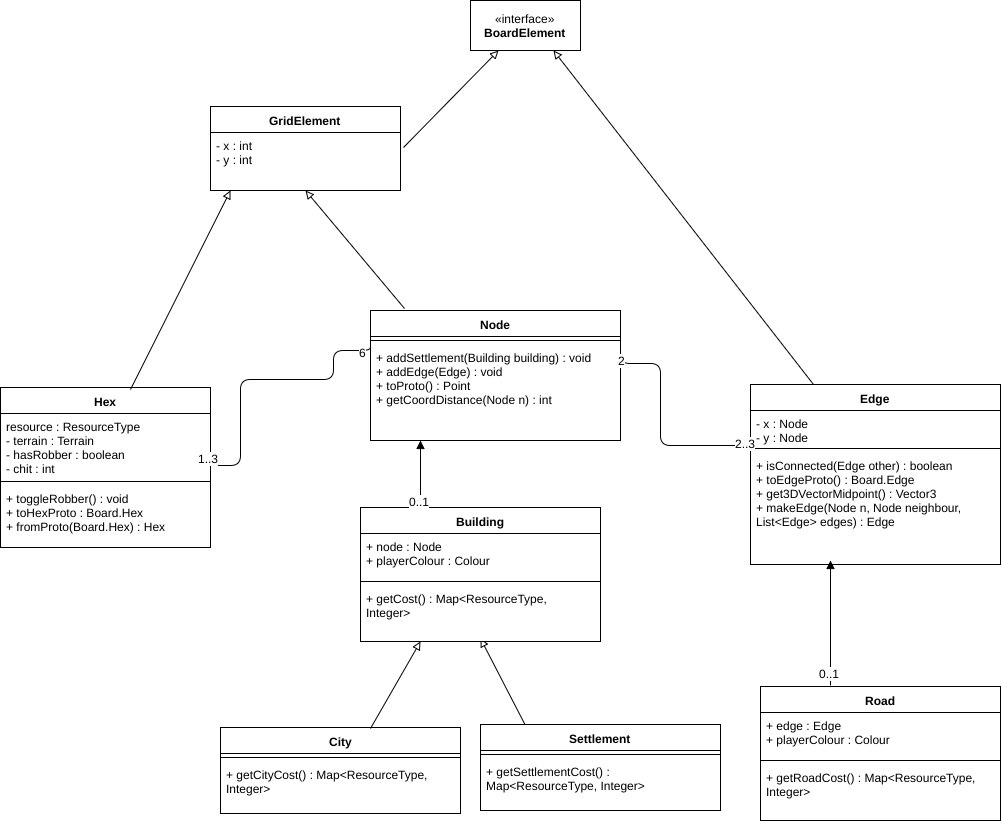

The diagram above was exported from draw.io. Its source (the exported page's mxGraphModel, read from the mxfile embedded in the PNG):
<mxGraphModel dx="1281" dy="556" grid="1" gridSize="10" guides="1" tooltips="1" connect="1" arrows="1" fold="1" page="1" pageScale="1" pageWidth="850" pageHeight="1100" background="#ffffff" math="0" shadow="0">
  <root>
    <mxCell id="0" />
    <mxCell id="1" parent="0" />
    <mxCell id="2" value="Hex" style="swimlane;html=1;fontStyle=1;align=center;verticalAlign=top;childLayout=stackLayout;horizontal=1;startSize=26;horizontalStack=0;resizeParent=1;resizeLast=0;collapsible=1;marginBottom=0;swimlaneFillColor=#ffffff;" parent="1" vertex="1">
      <mxGeometry x="120" y="557" width="210" height="160" as="geometry" />
    </mxCell>
    <mxCell id="3" value="&lt;span&gt;resource : ResourceType&lt;/span&gt;&lt;div&gt;- terrain : Terrain&lt;/div&gt;&lt;div&gt;- hasRobber : boolean&lt;/div&gt;&lt;div&gt;- chit : int&lt;/div&gt;" style="text;html=1;strokeColor=none;fillColor=none;align=left;verticalAlign=top;spacingLeft=4;spacingRight=4;whiteSpace=wrap;overflow=hidden;rotatable=0;points=[[0,0.5],[1,0.5]];portConstraint=eastwest;" parent="2" vertex="1">
      <mxGeometry y="26" width="210" height="64" as="geometry" />
    </mxCell>
    <mxCell id="4" value="" style="line;html=1;strokeWidth=1;fillColor=none;align=left;verticalAlign=middle;spacingTop=-1;spacingLeft=3;spacingRight=3;rotatable=0;labelPosition=right;points=[];portConstraint=eastwest;" parent="2" vertex="1">
      <mxGeometry y="90" width="210" height="8" as="geometry" />
    </mxCell>
    <mxCell id="5" value="+ toggleRobber() : void&lt;div&gt;+ toHexProto : Board.Hex&lt;/div&gt;&lt;div&gt;+ fromProto(Board.Hex) : Hex&lt;/div&gt;" style="text;html=1;strokeColor=none;fillColor=none;align=left;verticalAlign=top;spacingLeft=4;spacingRight=4;whiteSpace=wrap;overflow=hidden;rotatable=0;points=[[0,0.5],[1,0.5]];portConstraint=eastwest;" parent="2" vertex="1">
      <mxGeometry y="98" width="210" height="62" as="geometry" />
    </mxCell>
    <mxCell id="6" value="Node" style="swimlane;html=1;fontStyle=1;align=center;verticalAlign=top;childLayout=stackLayout;horizontal=1;startSize=26;horizontalStack=0;resizeParent=1;resizeLast=0;collapsible=1;marginBottom=0;swimlaneFillColor=#ffffff;" parent="1" vertex="1">
      <mxGeometry x="490" y="480" width="250" height="130" as="geometry" />
    </mxCell>
    <mxCell id="8" value="" style="line;html=1;strokeWidth=1;fillColor=none;align=left;verticalAlign=middle;spacingTop=-1;spacingLeft=3;spacingRight=3;rotatable=0;labelPosition=right;points=[];portConstraint=eastwest;" parent="6" vertex="1">
      <mxGeometry y="26" width="250" height="8" as="geometry" />
    </mxCell>
    <mxCell id="9" value="+ addSettlement(Building building) : void&lt;div&gt;+ addEdge(Edge) : void&lt;/div&gt;&lt;div&gt;+ toProto() : Point&lt;/div&gt;&lt;div&gt;+ getCoordDistance(Node n) : int&lt;/div&gt;" style="text;html=1;strokeColor=none;fillColor=none;align=left;verticalAlign=top;spacingLeft=4;spacingRight=4;whiteSpace=wrap;overflow=hidden;rotatable=0;points=[[0,0.5],[1,0.5]];portConstraint=eastwest;" parent="6" vertex="1">
      <mxGeometry y="34" width="250" height="62" as="geometry" />
    </mxCell>
    <mxCell id="10" value="" style="html=1;verticalAlign=bottom;endArrow=none;entryX=0;entryY=0.25;edgeStyle=orthogonalEdgeStyle;startArrow=none;startFill=0;endFill=0;exitX=1;exitY=0.5;" parent="1" source="3" target="6" edge="1">
      <mxGeometry width="80" relative="1" as="geometry">
        <mxPoint x="530" y="410" as="sourcePoint" />
        <mxPoint x="390" y="549" as="targetPoint" />
        <Array as="points">
          <mxPoint x="360" y="635" />
          <mxPoint x="360" y="549" />
          <mxPoint x="453" y="549" />
          <mxPoint x="453" y="520" />
        </Array>
      </mxGeometry>
    </mxCell>
    <mxCell id="11" value="1..3" style="text;html=1;resizable=0;points=[];align=center;verticalAlign=middle;labelBackgroundColor=#ffffff;" parent="10" vertex="1" connectable="0">
      <mxGeometry x="-0.92" y="-3" relative="1" as="geometry">
        <mxPoint as="offset" />
      </mxGeometry>
    </mxCell>
    <mxCell id="12" value="6" style="text;html=1;resizable=0;points=[];align=center;verticalAlign=middle;labelBackgroundColor=#ffffff;" parent="10" vertex="1" connectable="0">
      <mxGeometry x="0.9022" y="-1" relative="1" as="geometry">
        <mxPoint as="offset" />
      </mxGeometry>
    </mxCell>
    <mxCell id="13" value="Edge" style="swimlane;html=1;fontStyle=1;align=center;verticalAlign=top;childLayout=stackLayout;horizontal=1;startSize=26;horizontalStack=0;resizeParent=1;resizeLast=0;collapsible=1;marginBottom=0;swimlaneFillColor=#ffffff;" parent="1" vertex="1">
      <mxGeometry x="870" y="554" width="250" height="180" as="geometry" />
    </mxCell>
    <mxCell id="14" value="- x : Node&lt;div&gt;- y : Node&lt;/div&gt;" style="text;html=1;strokeColor=none;fillColor=none;align=left;verticalAlign=top;spacingLeft=4;spacingRight=4;whiteSpace=wrap;overflow=hidden;rotatable=0;points=[[0,0.5],[1,0.5]];portConstraint=eastwest;" parent="13" vertex="1">
      <mxGeometry y="26" width="250" height="34" as="geometry" />
    </mxCell>
    <mxCell id="15" value="" style="line;html=1;strokeWidth=1;fillColor=none;align=left;verticalAlign=middle;spacingTop=-1;spacingLeft=3;spacingRight=3;rotatable=0;labelPosition=right;points=[];portConstraint=eastwest;" parent="13" vertex="1">
      <mxGeometry y="60" width="250" height="8" as="geometry" />
    </mxCell>
    <mxCell id="16" value="+ isConnected(Edge other) : boolean&lt;div&gt;+ toEdgeProto() : Board.Edge&lt;/div&gt;&lt;div&gt;+ get3DVectorMidpoint() : Vector3&lt;/div&gt;&lt;div&gt;+ makeEdge(Node n, Node neighbour, List&amp;lt;Edge&amp;gt; edges) : Edge&lt;/div&gt;" style="text;html=1;strokeColor=none;fillColor=none;align=left;verticalAlign=top;spacingLeft=4;spacingRight=4;whiteSpace=wrap;overflow=hidden;rotatable=0;points=[[0,0.5],[1,0.5]];portConstraint=eastwest;" parent="13" vertex="1">
      <mxGeometry y="68" width="250" height="92" as="geometry" />
    </mxCell>
    <mxCell id="17" value="" style="html=1;verticalAlign=bottom;endArrow=none;entryX=1;entryY=0.5;edgeStyle=orthogonalEdgeStyle;startArrow=none;startFill=0;endFill=0;exitX=0.012;exitY=0.125;exitPerimeter=0;" parent="1" source="15" edge="1">
      <mxGeometry width="80" relative="1" as="geometry">
        <mxPoint x="340" y="480" as="sourcePoint" />
        <mxPoint x="740" y="518" as="targetPoint" />
        <Array as="points">
          <mxPoint x="873" y="615" />
          <mxPoint x="780" y="615" />
          <mxPoint x="780" y="533" />
        </Array>
      </mxGeometry>
    </mxCell>
    <mxCell id="18" value="2..3" style="text;html=1;resizable=0;points=[];align=center;verticalAlign=middle;labelBackgroundColor=#ffffff;" parent="17" vertex="1" connectable="0">
      <mxGeometry x="-0.92" y="-3" relative="1" as="geometry">
        <mxPoint as="offset" />
      </mxGeometry>
    </mxCell>
    <mxCell id="19" value="2" style="text;html=1;resizable=0;points=[];align=center;verticalAlign=middle;labelBackgroundColor=#ffffff;" parent="17" vertex="1" connectable="0">
      <mxGeometry x="0.9022" y="-1" relative="1" as="geometry">
        <mxPoint as="offset" />
      </mxGeometry>
    </mxCell>
    <mxCell id="20" value="GridElement" style="swimlane;html=1;fontStyle=1;align=center;verticalAlign=top;childLayout=stackLayout;horizontal=1;startSize=26;horizontalStack=0;resizeParent=1;resizeLast=0;collapsible=1;marginBottom=0;swimlaneFillColor=#ffffff;" parent="1" vertex="1">
      <mxGeometry x="330" y="276" width="190" height="84" as="geometry" />
    </mxCell>
    <mxCell id="21" value="- x : int&lt;div&gt;- y : int&lt;/div&gt;" style="text;html=1;strokeColor=none;fillColor=none;align=left;verticalAlign=top;spacingLeft=4;spacingRight=4;whiteSpace=wrap;overflow=hidden;rotatable=0;points=[[0,0.5],[1,0.5]];portConstraint=eastwest;" parent="20" vertex="1">
      <mxGeometry y="26" width="190" height="44" as="geometry" />
    </mxCell>
    <mxCell id="28" value="«interface»&lt;br&gt;&lt;b&gt;BoardElement&lt;/b&gt;" style="html=1;" parent="1" vertex="1">
      <mxGeometry x="590" y="170" width="110" height="50" as="geometry" />
    </mxCell>
    <mxCell id="29" value="" style="endArrow=block;html=1;entryX=0.75;entryY=1;exitX=0.25;exitY=0;endFill=0;" parent="1" source="13" target="28" edge="1">
      <mxGeometry width="50" height="50" relative="1" as="geometry">
        <mxPoint x="750" y="386" as="sourcePoint" />
        <mxPoint x="800" y="336" as="targetPoint" />
      </mxGeometry>
    </mxCell>
    <mxCell id="31" value="" style="endArrow=block;html=1;entryX=0.25;entryY=1;exitX=1.016;exitY=0.333;endFill=0;exitPerimeter=0;" parent="1" source="21" target="28" edge="1">
      <mxGeometry width="50" height="50" relative="1" as="geometry">
        <mxPoint x="590" y="484" as="sourcePoint" />
        <mxPoint x="330" y="150" as="targetPoint" />
      </mxGeometry>
    </mxCell>
    <mxCell id="33" value="" style="endArrow=block;html=1;exitX=0.619;exitY=0.015;endFill=0;exitPerimeter=0;" parent="1" source="2" edge="1">
      <mxGeometry width="50" height="50" relative="1" as="geometry">
        <mxPoint x="225" y="506" as="sourcePoint" />
        <mxPoint x="350" y="360" as="targetPoint" />
      </mxGeometry>
    </mxCell>
    <mxCell id="34" value="" style="endArrow=block;html=1;exitX=0.136;exitY=-0.019;endFill=0;exitPerimeter=0;entryX=0.5;entryY=1;" parent="1" source="6" target="20" edge="1">
      <mxGeometry width="50" height="50" relative="1" as="geometry">
        <mxPoint x="260" y="570" as="sourcePoint" />
        <mxPoint x="450" y="410" as="targetPoint" />
      </mxGeometry>
    </mxCell>
    <mxCell id="35" value="City" style="swimlane;html=1;fontStyle=1;align=center;verticalAlign=top;childLayout=stackLayout;horizontal=1;startSize=26;horizontalStack=0;resizeParent=1;resizeLast=0;collapsible=1;marginBottom=0;swimlaneFillColor=#ffffff;" parent="1" vertex="1">
      <mxGeometry x="340" y="897" width="240" height="86" as="geometry" />
    </mxCell>
    <mxCell id="37" value="" style="line;html=1;strokeWidth=1;fillColor=none;align=left;verticalAlign=middle;spacingTop=-1;spacingLeft=3;spacingRight=3;rotatable=0;labelPosition=right;points=[];portConstraint=eastwest;" parent="35" vertex="1">
      <mxGeometry y="26" width="240" height="8" as="geometry" />
    </mxCell>
    <mxCell id="38" value="+ getCityCost() : Map&amp;lt;ResourceType, Integer&amp;gt;" style="text;html=1;strokeColor=none;fillColor=none;align=left;verticalAlign=top;spacingLeft=4;spacingRight=4;whiteSpace=wrap;overflow=hidden;rotatable=0;points=[[0,0.5],[1,0.5]];portConstraint=eastwest;" parent="35" vertex="1">
      <mxGeometry y="34" width="240" height="52" as="geometry" />
    </mxCell>
    <mxCell id="39" value="Road" style="swimlane;html=1;fontStyle=1;align=center;verticalAlign=top;childLayout=stackLayout;horizontal=1;startSize=26;horizontalStack=0;resizeParent=1;resizeLast=0;collapsible=1;marginBottom=0;swimlaneFillColor=#ffffff;" parent="1" vertex="1">
      <mxGeometry x="880" y="856" width="240" height="134" as="geometry" />
    </mxCell>
    <mxCell id="40" value="+ edge : Edge&lt;div&gt;+ playerColour : Colour&lt;/div&gt;" style="text;html=1;strokeColor=none;fillColor=none;align=left;verticalAlign=top;spacingLeft=4;spacingRight=4;whiteSpace=wrap;overflow=hidden;rotatable=0;points=[[0,0.5],[1,0.5]];portConstraint=eastwest;" parent="39" vertex="1">
      <mxGeometry y="26" width="240" height="44" as="geometry" />
    </mxCell>
    <mxCell id="41" value="" style="line;html=1;strokeWidth=1;fillColor=none;align=left;verticalAlign=middle;spacingTop=-1;spacingLeft=3;spacingRight=3;rotatable=0;labelPosition=right;points=[];portConstraint=eastwest;" parent="39" vertex="1">
      <mxGeometry y="70" width="240" height="8" as="geometry" />
    </mxCell>
    <mxCell id="42" value="+ getRoadCost() : Map&amp;lt;ResourceType, Integer&amp;gt;" style="text;html=1;strokeColor=none;fillColor=none;align=left;verticalAlign=top;spacingLeft=4;spacingRight=4;whiteSpace=wrap;overflow=hidden;rotatable=0;points=[[0,0.5],[1,0.5]];portConstraint=eastwest;" parent="39" vertex="1">
      <mxGeometry y="78" width="240" height="52" as="geometry" />
    </mxCell>
    <mxCell id="43" value="" style="endArrow=block;html=1;endFill=0;entryX=0.25;entryY=1;" parent="1" target="49" edge="1">
      <mxGeometry width="50" height="50" relative="1" as="geometry">
        <mxPoint x="490" y="898" as="sourcePoint" />
        <mxPoint x="530" y="815" as="targetPoint" />
      </mxGeometry>
    </mxCell>
    <mxCell id="44" value="" style="endArrow=block;html=1;endFill=0;entryX=0.5;entryY=1.019;entryPerimeter=0;exitX=0.192;exitY=0.035;exitPerimeter=0;" parent="1" source="53" target="52" edge="1">
      <mxGeometry width="50" height="50" relative="1" as="geometry">
        <mxPoint x="640" y="890" as="sourcePoint" />
        <mxPoint x="655" y="831" as="targetPoint" />
      </mxGeometry>
    </mxCell>
    <mxCell id="49" value="Building" style="swimlane;html=1;fontStyle=1;align=center;verticalAlign=top;childLayout=stackLayout;horizontal=1;startSize=26;horizontalStack=0;resizeParent=1;resizeLast=0;collapsible=1;marginBottom=0;swimlaneFillColor=#ffffff;" parent="1" vertex="1">
      <mxGeometry x="480" y="677" width="240" height="134" as="geometry" />
    </mxCell>
    <mxCell id="50" value="+ node : Node&lt;div&gt;+ playerColour : Colour&lt;/div&gt;" style="text;html=1;strokeColor=none;fillColor=none;align=left;verticalAlign=top;spacingLeft=4;spacingRight=4;whiteSpace=wrap;overflow=hidden;rotatable=0;points=[[0,0.5],[1,0.5]];portConstraint=eastwest;" parent="49" vertex="1">
      <mxGeometry y="26" width="240" height="44" as="geometry" />
    </mxCell>
    <mxCell id="51" value="" style="line;html=1;strokeWidth=1;fillColor=none;align=left;verticalAlign=middle;spacingTop=-1;spacingLeft=3;spacingRight=3;rotatable=0;labelPosition=right;points=[];portConstraint=eastwest;" parent="49" vertex="1">
      <mxGeometry y="70" width="240" height="8" as="geometry" />
    </mxCell>
    <mxCell id="52" value="+ getCost() : Map&amp;lt;ResourceType, Integer&amp;gt;" style="text;html=1;strokeColor=none;fillColor=none;align=left;verticalAlign=top;spacingLeft=4;spacingRight=4;whiteSpace=wrap;overflow=hidden;rotatable=0;points=[[0,0.5],[1,0.5]];portConstraint=eastwest;" parent="49" vertex="1">
      <mxGeometry y="78" width="240" height="52" as="geometry" />
    </mxCell>
    <mxCell id="53" value="Settlement" style="swimlane;html=1;fontStyle=1;align=center;verticalAlign=top;childLayout=stackLayout;horizontal=1;startSize=26;horizontalStack=0;resizeParent=1;resizeLast=0;collapsible=1;marginBottom=0;swimlaneFillColor=#ffffff;" parent="1" vertex="1">
      <mxGeometry x="600" y="894" width="240" height="86" as="geometry" />
    </mxCell>
    <mxCell id="54" value="" style="line;html=1;strokeWidth=1;fillColor=none;align=left;verticalAlign=middle;spacingTop=-1;spacingLeft=3;spacingRight=3;rotatable=0;labelPosition=right;points=[];portConstraint=eastwest;" parent="53" vertex="1">
      <mxGeometry y="26" width="240" height="8" as="geometry" />
    </mxCell>
    <mxCell id="55" value="+ getSettlementCost() : Map&amp;lt;ResourceType, Integer&amp;gt;" style="text;html=1;strokeColor=none;fillColor=none;align=left;verticalAlign=top;spacingLeft=4;spacingRight=4;whiteSpace=wrap;overflow=hidden;rotatable=0;points=[[0,0.5],[1,0.5]];portConstraint=eastwest;" parent="53" vertex="1">
      <mxGeometry y="34" width="240" height="52" as="geometry" />
    </mxCell>
    <mxCell id="56" value="" style="endArrow=block;html=1;endFill=1;exitX=0.25;exitY=0;" parent="1" source="49" edge="1">
      <mxGeometry width="50" height="50" relative="1" as="geometry">
        <mxPoint x="530" y="701" as="sourcePoint" />
        <mxPoint x="540" y="610" as="targetPoint" />
      </mxGeometry>
    </mxCell>
    <mxCell id="57" value="0..1" style="text;html=1;resizable=0;points=[];align=center;verticalAlign=middle;labelBackgroundColor=#ffffff;" parent="56" vertex="1" connectable="0">
      <mxGeometry x="-0.791" y="2" relative="1" as="geometry">
        <mxPoint as="offset" />
      </mxGeometry>
    </mxCell>
    <mxCell id="58" value="" style="endArrow=block;html=1;endFill=1;exitX=0.292;exitY=-0.007;exitPerimeter=0;" parent="1" source="39" edge="1">
      <mxGeometry width="50" height="50" relative="1" as="geometry">
        <mxPoint x="950" y="841" as="sourcePoint" />
        <mxPoint x="950" y="730" as="targetPoint" />
      </mxGeometry>
    </mxCell>
    <mxCell id="59" value="0..1" style="text;html=1;resizable=0;points=[];align=center;verticalAlign=middle;labelBackgroundColor=#ffffff;" parent="58" vertex="1" connectable="0">
      <mxGeometry x="-0.791" y="2" relative="1" as="geometry">
        <mxPoint as="offset" />
      </mxGeometry>
    </mxCell>
  </root>
</mxGraphModel>